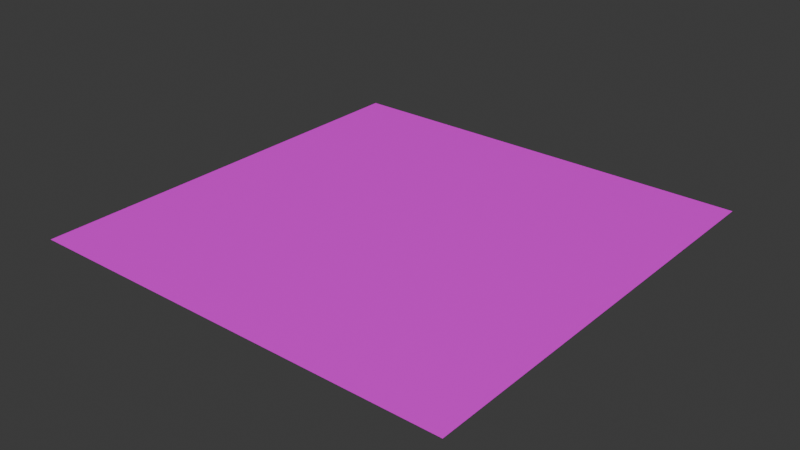 # Source: road_tile_4int.blend  (saved by Blender 4.2.67; exported with 4.5.12 LTS)
import bpy
from mathutils import Matrix  # noqa: F401  (used for matrix-valued properties, if any)

bpy.ops.wm.read_factory_settings(use_empty=True)
scene = bpy.context.scene
scene.name = 'Scene'

# ---- collections
col_collection = bpy.data.collections.new('Collection'); scene.collection.children.link(col_collection)

# ---- images (referenced by path relative to the original .blend; pixels are not part of the script)
import os
ASSET_DIR = os.environ.get("B2B_ASSET_DIR", "")  # directory of the original .blend (textures are referenced by path, not embedded)
HERE = os.path.dirname(os.path.abspath(__file__))  # packed textures are extracted next to this script under _unpacked/

def load_image(name, relpath, width, height, colorspace="sRGB"):
    """Load a texture the original file referenced (path relative to the .blend, or extracted next to this script)."""
    p = next((c for c in (os.path.join(HERE, relpath), os.path.join(ASSET_DIR, relpath)) if relpath and os.path.exists(c)), "")
    if p:
        img = bpy.data.images.load(p, check_existing=True)
        img.name = name
    else:  # same state as the original file: an image datablock whose file is absent (Cycles renders it pink)
        img = bpy.data.images.new(name, width, height)
        img.source = "FILE"
        img.filepath = "//" + (relpath or name)
    img.colorspace_settings.name = colorspace
    return img
img_gradient_png = load_image('gradient.png', 'gradient.png', 1024, 1024, 'sRGB')

# ---- materials (node trees are filled in below, after node groups)
mat_material = bpy.data.materials.new('Material')
mat_material.alpha_threshold = 0.0
mat_material.roughness = 0.5
mat_material.line_color = (0.0, 0.0, 0.0, 1.0)

# ---- material node trees
mat_material.use_nodes = True; mat_material.node_tree.nodes.clear()
_N = mat_material.node_tree.nodes; _L = mat_material.node_tree.links
n0 = _N.new('ShaderNodeOutputMaterial'); n0.name = 'Material Output'; n0.location = (300, 300)
n1 = _N.new('ShaderNodeBsdfPrincipled'); n1.name = 'Principled BSDF'; n1.location = (10, 300)
n1.inputs[3].default_value = 1.45
n2 = _N.new('ShaderNodeTexImage'); n2.name = 'Image Texture'; n2.location = (-308, 189)
n2.image = img_gradient_png
_L.new(n1.outputs[0], n0.inputs[0])
_L.new(n2.outputs[0], n1.inputs[0])
n0.is_active_output = True

# ---- world
world_world = bpy.data.worlds.new('World'); scene.world = world_world
world_world.use_nodes = True; world_world.node_tree.nodes.clear()
_N = world_world.node_tree.nodes; _L = world_world.node_tree.links
n0 = _N.new('ShaderNodeOutputWorld'); n0.name = 'World Output'; n0.location = (300, 300)
n1 = _N.new('ShaderNodeBackground'); n1.name = 'Background'; n1.location = (10, 300)
n1.inputs[0].default_value = (0.05088, 0.05088, 0.05088, 1.0)
_L.new(n1.outputs[0], n0.inputs[0])
n0.is_active_output = True
world_world.color = (0.05088, 0.05088, 0.05088)
world_world.sun_shadow_jitter_overblur = 0.0

# ---- meshes
me_plane_005 = bpy.data.meshes.new('Plane.005')
me_plane_005.from_pydata([(-2.0, -2.0, 0.0), (2.0, -2.0, 0.0), (-2.0, 2.0, 0.0), (2.0, 2.0, 0.0), (-1.9, -2.0, 0.0), (-0.95, -2.0, 0.0), (0.95, -2.0, 0.0), (1.9, -2.0, 0.0), (1.9, 2.0, 0.0), (0.95, 2.0, 0.0), (-0.95, 2.0, 0.0), (-1.9, 2.0, 0.0), (0.025, -2.0, 0.0), (-0.025, -2.0, 0.0), (-0.025, 2.0, 0.0), (0.025, 2.0, 0.0), (-2.0, 1.75, 0.0), (-2.0, 1.5, 0.0), (-2.0, 1.25, 0.0), (-2.0, 1.0, 0.0), (-2.0, 0.75, 0.0), (-2.0, 0.5, 0.0), (-2.0, 0.25, 0.0), (-2.0, 0.0, 0.0), (-2.0, -0.25, 0.0), (-2.0, -0.5, 0.0), (-2.0, -0.75, 0.0), (-2.0, -1.0, 0.0), (-2.0, -1.25, 0.0), (-2.0, -1.5, 0.0), (-2.0, -1.75, 0.0), (2.0, -1.75, 0.0), (2.0, -1.5, 0.0), (2.0, -1.25, 0.0), (2.0, -1.0, 0.0), (2.0, -0.75, 0.0), (2.0, -0.5, 0.0), (2.0, -0.25, 0.0), (2.0, 0.0, 0.0), (2.0, 0.25, 0.0), (2.0, 0.5, 0.0), (2.0, 0.75, 0.0), (2.0, 1.0, 0.0), (2.0, 1.25, 0.0), (2.0, 1.5, 0.0), (2.0, 1.75, 0.0), (-1.9, -1.75, 0.0), (-1.9, -1.5, 0.0), (-1.9, -1.25, 0.0), (-1.9, -1.0, 0.0), (-1.9, -0.75, 0.0), (-1.9, -0.5, 0.0), (-1.9, -0.25, 0.0), (-1.9, 0.0, 0.0), (-1.9, 0.25, 0.0), (-1.9, 0.5, 0.0), (-1.9, 0.75, 0.0), (-1.9, 1.0, 0.0), (-1.9, 1.25, 0.0), (-1.9, 1.5, 0.0), (-1.9, 1.75, 0.0), (-0.95, -1.75, 0.0), (-0.95, -1.5, 0.0), (-0.95, -1.25, 0.0), (-0.95, -1.0, 0.0), (-0.95, -0.75, 0.0), (-0.95, -0.5, 0.0), (-0.95, -0.25, 0.0), (-0.95, 0.0, 0.0), (-0.95, 0.25, 0.0), (-0.95, 0.5, 0.0), (-0.95, 0.75, 0.0), (-0.95, 1.0, 0.0), (-0.95, 1.25, 0.0), (-0.95, 1.5, 0.0), (-0.95, 1.75, 0.0), (0.95, -1.75, 0.0), (0.95, -1.5, 0.0), (0.95, -1.25, 0.0), (0.95, -1.0, 0.0), (0.95, -0.75, 0.0), (0.95, -0.5, 0.0), (0.95, -0.25, 0.0), (0.95, 0.0, 0.0), (0.95, 0.25, 0.0), (0.95, 0.5, 0.0), (0.95, 0.75, 0.0), (0.95, 1.0, 0.0), (0.95, 1.25, 0.0), (0.95, 1.5, 0.0), (0.95, 1.75, 0.0), (1.9, -1.75, 0.0), (1.9, -1.5, 0.0), (1.9, -1.25, 0.0), (1.9, -1.0, 0.0), (1.9, -0.75, 0.0), (1.9, -0.5, 0.0), (1.9, -0.25, 0.0), (1.9, 0.0, 0.0), (1.9, 0.25, 0.0), (1.9, 0.5, 0.0), (1.9, 0.75, 0.0), (1.9, 1.0, 0.0), (1.9, 1.25, 0.0), (1.9, 1.5, 0.0), (1.9, 1.75, 0.0), (0.025, -1.75, 0.0), (0.025, -1.5, 0.0), (0.025, -1.25, 0.0), (0.025, -1.0, 0.0), (0.025, -0.75, 0.0), (0.025, -0.5, 0.0), (0.025, -0.25, 0.0), (0.025, 0.0, 0.0), (0.025, 0.25, 0.0), (0.025, 0.5, 0.0), (0.025, 0.75, 0.0), (0.025, 1.0, 0.0), (0.025, 1.25, 0.0), (0.025, 1.5, 0.0), (0.025, 1.75, 0.0), (-0.025, 1.75, 0.0), (-0.025, 1.5, 0.0), (-0.025, 1.25, 0.0), (-0.025, 1.0, 0.0), (-0.025, 0.75, 0.0), (-0.025, 0.5, 0.0), (-0.025, 0.25, 0.0), (-0.025, 0.0, 0.0), (-0.025, -0.25, 0.0), (-0.025, -0.5, 0.0), (-0.025, -0.75, 0.0), (-0.025, -1.0, 0.0), (-0.025, -1.25, 0.0), (-0.025, -1.5, 0.0), (-0.025, -1.75, 0.0), (-2.0, -1.875, 0.0), (-0.025, -1.875, 0.0), (2.0, -1.875, 0.0), (-1.9, -1.875, 0.0), (-0.95, -1.875, 0.0), (0.95, -1.875, 0.0), (1.9, -1.875, 0.0), (0.025, -1.875, 0.0), (2.0, 1.875, 0.0), (-1.9, 1.875, 0.0), (-0.95, 1.875, 0.0), (0.95, 1.875, 0.0), (1.9, 1.875, 0.0), (0.025, 1.875, 0.0), (-2.0, 1.875, 0.0), (-0.025, 1.875, 0.0)], [], [(148, 144, 3, 8), (150, 145, 11, 2), (145, 146, 10, 11), (149, 147, 9, 15), (147, 148, 8, 9), (149, 15, 14, 151), (146, 151, 14, 10), (140, 137, 135, 61), (61, 135, 134, 62), (62, 134, 133, 63), (63, 133, 132, 64), (64, 132, 131, 65), (65, 131, 130, 66), (66, 130, 129, 67), (67, 129, 128, 68), (68, 128, 127, 69), (69, 127, 126, 70), (70, 126, 125, 71), (71, 125, 124, 72), (72, 124, 123, 73), (73, 123, 122, 74), (74, 122, 121, 75), (143, 106, 135, 137), (106, 107, 134, 135), (107, 108, 133, 134), (108, 109, 132, 133), (109, 110, 131, 132), (110, 111, 130, 131), (111, 112, 129, 130), (112, 113, 128, 129), (113, 114, 127, 128), (114, 115, 126, 127), (115, 116, 125, 126), (116, 117, 124, 125), (117, 118, 123, 124), (118, 119, 122, 123), (119, 120, 121, 122), (141, 142, 91, 76), (76, 91, 92, 77), (77, 92, 93, 78), (78, 93, 94, 79), (79, 94, 95, 80), (80, 95, 96, 81), (81, 96, 97, 82), (82, 97, 98, 83), (83, 98, 99, 84), (84, 99, 100, 85), (85, 100, 101, 86), (86, 101, 102, 87), (87, 102, 103, 88), (88, 103, 104, 89), (89, 104, 105, 90), (143, 141, 76, 106), (106, 76, 77, 107), (107, 77, 78, 108), (108, 78, 79, 109), (109, 79, 80, 110), (110, 80, 81, 111), (111, 81, 82, 112), (112, 82, 83, 113), (113, 83, 84, 114), (114, 84, 85, 115), (115, 85, 86, 116), (116, 86, 87, 117), (117, 87, 88, 118), (118, 88, 89, 119), (119, 89, 90, 120), (139, 140, 61, 46), (46, 61, 62, 47), (47, 62, 63, 48), (48, 63, 64, 49), (49, 64, 65, 50), (50, 65, 66, 51), (51, 66, 67, 52), (52, 67, 68, 53), (53, 68, 69, 54), (54, 69, 70, 55), (55, 70, 71, 56), (56, 71, 72, 57), (57, 72, 73, 58), (58, 73, 74, 59), (59, 74, 75, 60), (136, 139, 46, 30), (30, 46, 47, 29), (29, 47, 48, 28), (28, 48, 49, 27), (27, 49, 50, 26), (26, 50, 51, 25), (25, 51, 52, 24), (24, 52, 53, 23), (23, 53, 54, 22), (22, 54, 55, 21), (21, 55, 56, 20), (20, 56, 57, 19), (19, 57, 58, 18), (18, 58, 59, 17), (17, 59, 60, 16), (142, 138, 31, 91), (91, 31, 32, 92), (92, 32, 33, 93), (93, 33, 34, 94), (94, 34, 35, 95), (95, 35, 36, 96), (96, 36, 37, 97), (97, 37, 38, 98), (98, 38, 39, 99), (99, 39, 40, 100), (100, 40, 41, 101), (101, 41, 42, 102), (102, 42, 43, 103), (103, 43, 44, 104), (104, 44, 45, 105), (7, 1, 138, 142), (0, 4, 139, 136), (4, 5, 140, 139), (12, 6, 141, 143), (6, 7, 142, 141), (12, 143, 137, 13), (5, 13, 137, 140), (75, 121, 151, 146), (120, 149, 151, 121), (90, 105, 148, 147), (120, 90, 147, 149), (60, 75, 146, 145), (16, 60, 145, 150), (105, 45, 144, 148)])
_uv = me_plane_005.uv_layers.new(name='UVMap')
_uv.uv.foreach_set('vector', [0.6853, 0.9877, 0.6855, 0.9877, 0.6855, 0.9879, 0.6853, 0.9879, 0.6815, 0.9871, 0.6817, 0.9871, 0.6817, 0.9873, 0.6815, 0.9873, 0.8958, 0.9487, 0.898, 0.9487, 0.898, 0.9489, 0.8958, 0.9489, 0.8992, 0.9487, 0.9004, 0.9487, 0.9004, 0.9489, 0.8992, 0.9489, 0.9004, 0.9487, 0.9026, 0.9487, 0.9026, 0.9489, 0.9004, 0.9489, 0.8993, 0.9502, 0.8993, 0.9505, 0.8993, 0.9505, 0.8993, 0.9502, 0.898, 0.9487, 0.8991, 0.9487, 0.8991, 0.9489, 0.898, 0.9489, 0.898, 0.9419, 0.8991, 0.9419, 0.8991, 0.9422, 0.898, 0.9422, 0.898, 0.9422, 0.8991, 0.9422, 0.8991, 0.9426, 0.898, 0.9426, 0.898, 0.9426, 0.8991, 0.9426, 0.8991, 0.9431, 0.898, 0.9431, 0.898, 0.9431, 0.8991, 0.9431, 0.8991, 0.9435, 0.898, 0.9435, 0.898, 0.9435, 0.8991, 0.9435, 0.8991, 0.9439, 0.898, 0.9439, 0.898, 0.9439, 0.8991, 0.9439, 0.8991, 0.9444, 0.898, 0.9444, 0.898, 0.9444, 0.8991, 0.9444, 0.8991, 0.9448, 0.898, 0.9448, 0.898, 0.9448, 0.8991, 0.9448, 0.8991, 0.9453, 0.898, 0.9453, 0.898, 0.9453, 0.8991, 0.9453, 0.8991, 0.9457, 0.898, 0.9457, 0.898, 0.9457, 0.8991, 0.9457, 0.8991, 0.9462, 0.898, 0.9462, 0.898, 0.9462, 0.8991, 0.9462, 0.8991, 0.9466, 0.898, 0.9466, 0.898, 0.9466, 0.8991, 0.9466, 0.8991, 0.9471, 0.898, 0.9471, 0.898, 0.9471, 0.8991, 0.9471, 0.8991, 0.9475, 0.898, 0.9475, 0.898, 0.9475, 0.8991, 0.9475, 0.8991, 0.948, 0.898, 0.948, 0.898, 0.948, 0.8991, 0.948, 0.8991, 0.9484, 0.898, 0.9484, 0.8999, 0.9438, 0.8999, 0.944, 0.8998, 0.944, 0.8998, 0.9438, 0.8993, 0.9437, 0.8993, 0.9442, 0.8993, 0.9442, 0.8993, 0.9437, 0.8999, 0.9444, 0.8999, 0.9449, 0.8998, 0.9449, 0.8998, 0.9444, 0.8993, 0.9446, 0.8993, 0.9451, 0.8993, 0.9451, 0.8993, 0.9446, 0.8999, 0.9453, 0.8999, 0.9458, 0.8998, 0.9458, 0.8998, 0.9453, 0.8993, 0.9455, 0.8993, 0.946, 0.8993, 0.946, 0.8993, 0.9455, 0.8999, 0.9462, 0.8999, 0.9467, 0.8998, 0.9467, 0.8998, 0.9462, 0.8993, 0.9464, 0.8993, 0.9469, 0.8993, 0.9469, 0.8993, 0.9464, 0.8999, 0.9471, 0.8999, 0.9476, 0.8998, 0.9476, 0.8998, 0.9471, 0.8993, 0.9473, 0.8993, 0.9478, 0.8993, 0.9478, 0.8993, 0.9473, 0.8999, 0.948, 0.8999, 0.9485, 0.8998, 0.9485, 0.8998, 0.948, 0.8993, 0.9482, 0.8993, 0.9487, 0.8993, 0.9487, 0.8993, 0.9482, 0.8999, 0.9489, 0.8999, 0.9494, 0.8998, 0.9494, 0.8998, 0.9489, 0.8993, 0.9491, 0.8993, 0.9496, 0.8993, 0.9496, 0.8993, 0.9491, 0.8999, 0.9498, 0.8999, 0.9503, 0.8998, 0.9503, 0.8998, 0.9498, 0.9004, 0.9419, 0.9026, 0.9419, 0.9026, 0.9422, 0.9004, 0.9422, 0.9004, 0.9422, 0.9026, 0.9422, 0.9026, 0.9426, 0.9004, 0.9426, 0.9004, 0.9426, 0.9026, 0.9426, 0.9026, 0.9431, 0.9004, 0.9431, 0.9004, 0.9431, 0.9026, 0.9431, 0.9026, 0.9435, 0.9004, 0.9435, 0.9004, 0.9435, 0.9026, 0.9435, 0.9026, 0.9439, 0.9004, 0.9439, 0.9004, 0.9439, 0.9026, 0.9439, 0.9026, 0.9444, 0.9004, 0.9444, 0.9004, 0.9444, 0.9026, 0.9444, 0.9026, 0.9448, 0.9004, 0.9448, 0.9004, 0.9448, 0.9026, 0.9448, 0.9026, 0.9453, 0.9004, 0.9453, 0.9004, 0.9453, 0.9026, 0.9453, 0.9026, 0.9457, 0.9004, 0.9457, 0.9004, 0.9457, 0.9026, 0.9457, 0.9026, 0.9462, 0.9004, 0.9462, 0.9004, 0.9462, 0.9026, 0.9462, 0.9026, 0.9466, 0.9004, 0.9466, 0.9004, 0.9466, 0.9026, 0.9466, 0.9026, 0.9471, 0.9004, 0.9471, 0.9004, 0.9471, 0.9026, 0.9471, 0.9026, 0.9475, 0.9004, 0.9475, 0.9004, 0.9475, 0.9026, 0.9475, 0.9026, 0.948, 0.9004, 0.948, 0.9004, 0.948, 0.9026, 0.948, 0.9026, 0.9484, 0.9004, 0.9484, 0.8992, 0.9419, 0.9004, 0.9419, 0.9004, 0.9422, 0.8992, 0.9422, 0.8992, 0.9422, 0.9004, 0.9422, 0.9004, 0.9426, 0.8992, 0.9426, 0.8992, 0.9426, 0.9004, 0.9426, 0.9004, 0.9431, 0.8992, 0.9431, 0.8992, 0.9431, 0.9004, 0.9431, 0.9004, 0.9435, 0.8992, 0.9435, 0.8992, 0.9435, 0.9004, 0.9435, 0.9004, 0.9439, 0.8992, 0.9439, 0.8992, 0.9439, 0.9004, 0.9439, 0.9004, 0.9444, 0.8992, 0.9444, 0.8992, 0.9444, 0.9004, 0.9444, 0.9004, 0.9448, 0.8992, 0.9448, 0.8992, 0.9448, 0.9004, 0.9448, 0.9004, 0.9453, 0.8992, 0.9453, 0.8992, 0.9453, 0.9004, 0.9453, 0.9004, 0.9457, 0.8992, 0.9457, 0.8992, 0.9457, 0.9004, 0.9457, 0.9004, 0.9462, 0.8992, 0.9462, 0.8992, 0.9462, 0.9004, 0.9462, 0.9004, 0.9466, 0.8992, 0.9466, 0.8992, 0.9466, 0.9004, 0.9466, 0.9004, 0.9471, 0.8992, 0.9471, 0.8992, 0.9471, 0.9004, 0.9471, 0.9004, 0.9475, 0.8992, 0.9475, 0.8992, 0.9475, 0.9004, 0.9475, 0.9004, 0.948, 0.8992, 0.948, 0.8992, 0.948, 0.9004, 0.948, 0.9004, 0.9484, 0.8992, 0.9484, 0.8958, 0.9419, 0.898, 0.9419, 0.898, 0.9422, 0.8958, 0.9422, 0.8958, 0.9422, 0.898, 0.9422, 0.898, 0.9426, 0.8958, 0.9426, 0.8958, 0.9426, 0.898, 0.9426, 0.898, 0.9431, 0.8958, 0.9431, 0.8958, 0.9431, 0.898, 0.9431, 0.898, 0.9435, 0.8958, 0.9435, 0.8958, 0.9435, 0.898, 0.9435, 0.898, 0.9439, 0.8958, 0.9439, 0.8958, 0.9439, 0.898, 0.9439, 0.898, 0.9444, 0.8958, 0.9444, 0.8958, 0.9444, 0.898, 0.9444, 0.898, 0.9448, 0.8958, 0.9448, 0.8958, 0.9448, 0.898, 0.9448, 0.898, 0.9453, 0.8958, 0.9453, 0.8958, 0.9453, 0.898, 0.9453, 0.898, 0.9457, 0.8958, 0.9457, 0.8958, 0.9457, 0.898, 0.9457, 0.898, 0.9462, 0.8958, 0.9462, 0.8958, 0.9462, 0.898, 0.9462, 0.898, 0.9466, 0.8958, 0.9466, 0.8958, 0.9466, 0.898, 0.9466, 0.898, 0.9471, 0.8958, 0.9471, 0.8958, 0.9471, 0.898, 0.9471, 0.898, 0.9475, 0.8958, 0.9475, 0.8958, 0.9475, 0.898, 0.9475, 0.898, 0.948, 0.8958, 0.948, 0.8958, 0.948, 0.898, 0.948, 0.898, 0.9484, 0.8958, 0.9484, 0.8964, 0.9423, 0.8966, 0.9423, 0.8966, 0.9425, 0.8964, 0.9425, 0.8964, 0.9425, 0.8966, 0.9425, 0.8966, 0.943, 0.8964, 0.943, 0.8964, 0.943, 0.8966, 0.943, 0.8966, 0.9434, 0.8964, 0.9434, 0.8964, 0.9434, 0.8966, 0.9434, 0.8966, 0.9439, 0.8964, 0.9439, 0.8964, 0.9439, 0.8966, 0.9439, 0.8966, 0.9443, 0.8964, 0.9443, 0.8964, 0.9443, 0.8966, 0.9443, 0.8966, 0.9447, 0.8964, 0.9447, 0.8964, 0.9447, 0.8966, 0.9447, 0.8966, 0.9452, 0.8964, 0.9452, 0.8964, 0.9452, 0.8966, 0.9452, 0.8966, 0.9456, 0.8964, 0.9456, 0.8964, 0.9456, 0.8966, 0.9456, 0.8966, 0.9461, 0.8964, 0.9461, 0.8964, 0.9461, 0.8966, 0.9461, 0.8966, 0.9465, 0.8964, 0.9465, 0.8964, 0.9465, 0.8966, 0.9465, 0.8966, 0.947, 0.8964, 0.947, 0.8964, 0.947, 0.8966, 0.947, 0.8966, 0.9474, 0.8964, 0.9474, 0.8964, 0.9474, 0.8966, 0.9474, 0.8966, 0.9479, 0.8964, 0.9479, 0.8964, 0.9479, 0.8966, 0.9479, 0.8966, 0.9483, 0.8964, 0.9483, 0.8964, 0.9483, 0.8966, 0.9483, 0.8966, 0.9488, 0.8964, 0.9488, 0.9001, 0.9429, 0.9003, 0.9429, 0.9003, 0.9431, 0.9001, 0.9431, 0.9001, 0.9431, 0.9003, 0.9431, 0.9003, 0.9436, 0.9001, 0.9436, 0.9001, 0.9436, 0.9003, 0.9436, 0.9003, 0.944, 0.9001, 0.944, 0.9001, 0.944, 0.9003, 0.944, 0.9003, 0.9445, 0.9001, 0.9445, 0.9001, 0.9445, 0.9003, 0.9445, 0.9003, 0.9449, 0.9001, 0.9449, 0.9001, 0.9449, 0.9003, 0.9449, 0.9003, 0.9454, 0.9001, 0.9454, 0.9001, 0.9454, 0.9003, 0.9454, 0.9003, 0.9458, 0.9001, 0.9458, 0.9001, 0.9458, 0.9003, 0.9458, 0.9003, 0.9463, 0.9001, 0.9463, 0.9001, 0.9463, 0.9003, 0.9463, 0.9003, 0.9467, 0.9001, 0.9467, 0.9001, 0.9467, 0.9003, 0.9467, 0.9003, 0.9472, 0.9001, 0.9472, 0.9001, 0.9472, 0.9003, 0.9472, 0.9003, 0.9476, 0.9001, 0.9476, 0.9001, 0.9476, 0.9003, 0.9476, 0.9003, 0.9481, 0.9001, 0.9481, 0.9001, 0.9481, 0.9003, 0.9481, 0.9003, 0.9485, 0.9001, 0.9485, 0.9001, 0.9485, 0.9003, 0.9485, 0.9003, 0.949, 0.9001, 0.949, 0.9001, 0.949, 0.9003, 0.949, 0.9003, 0.9494, 0.9001, 0.9494, 0.6853, 0.9808, 0.6855, 0.9808, 0.6855, 0.981, 0.6853, 0.981, 0.6815, 0.9801, 0.6817, 0.9801, 0.6817, 0.9804, 0.6815, 0.9804, 0.8958, 0.9417, 0.898, 0.9417, 0.898, 0.9419, 0.8958, 0.9419, 0.8992, 0.9417, 0.9004, 0.9417, 0.9004, 0.9419, 0.8992, 0.9419, 0.9004, 0.9417, 0.9026, 0.9417, 0.9026, 0.9419, 0.9004, 0.9419, 0.8999, 0.9436, 0.8999, 0.9438, 0.8998, 0.9438, 0.8998, 0.9436, 0.898, 0.9417, 0.8991, 0.9417, 0.8991, 0.9419, 0.898, 0.9419, 0.898, 0.9484, 0.8991, 0.9484, 0.8991, 0.9487, 0.898, 0.9487, 0.8993, 0.95, 0.8993, 0.9502, 0.8993, 0.9502, 0.8993, 0.95, 0.9004, 0.9484, 0.9026, 0.9484, 0.9026, 0.9487, 0.9004, 0.9487, 0.8992, 0.9484, 0.9004, 0.9484, 0.9004, 0.9487, 0.8992, 0.9487, 0.8958, 0.9484, 0.898, 0.9484, 0.898, 0.9487, 0.8958, 0.9487, 0.8964, 0.9488, 0.8966, 0.9488, 0.8966, 0.949, 0.8964, 0.949, 0.9001, 0.9494, 0.9003, 0.9494, 0.9003, 0.9496, 0.9001, 0.9496])
me_plane_005.materials.append(mat_material)
me_plane_005.update()

# ---- objects
ob_plane = bpy.data.objects.new('Plane', me_plane_005)

# ---- transforms, parenting, visibility, modifiers, constraints
ob_plane.location = (0.0, 0.0, 0.0)

# ---- collection membership
col_collection.objects.link(ob_plane)

# ---- scene / render settings (as saved in the file)
scene.frame_start = 1; scene.frame_end = 250; scene.frame_set(1)
scene.render.engine = 'BLENDER_EEVEE_NEXT'
bpy.context.view_layer.update()

# ---- added for rendering (the .blend has no active camera and no usable light): camera, sun
cam_auto = bpy.data.cameras.new('AutoCamera')
cam_auto.lens = 50.0
cam_auto.sensor_width = 36.0
cam_auto.clip_end = 1000.0
ob_auto_camera = bpy.data.objects.new('AutoCamera', cam_auto)
scene.collection.objects.link(ob_auto_camera)
ob_auto_camera.location = (5.23386, -6.28063, 4.18709)
ob_auto_camera.rotation_euler = (1.09748, -7.21219e-08, 0.694738)
scene.camera = ob_auto_camera
light_auto_sun = bpy.data.lights.new('AutoSun', 'SUN')
light_auto_sun.energy = 3.0
light_auto_sun.angle = 0.0523599
ob_auto_sun = bpy.data.objects.new('AutoSun', light_auto_sun)
scene.collection.objects.link(ob_auto_sun)
ob_auto_sun.rotation_euler = (0.872665, 0.174533, 0.523599)
bpy.context.view_layer.update()
